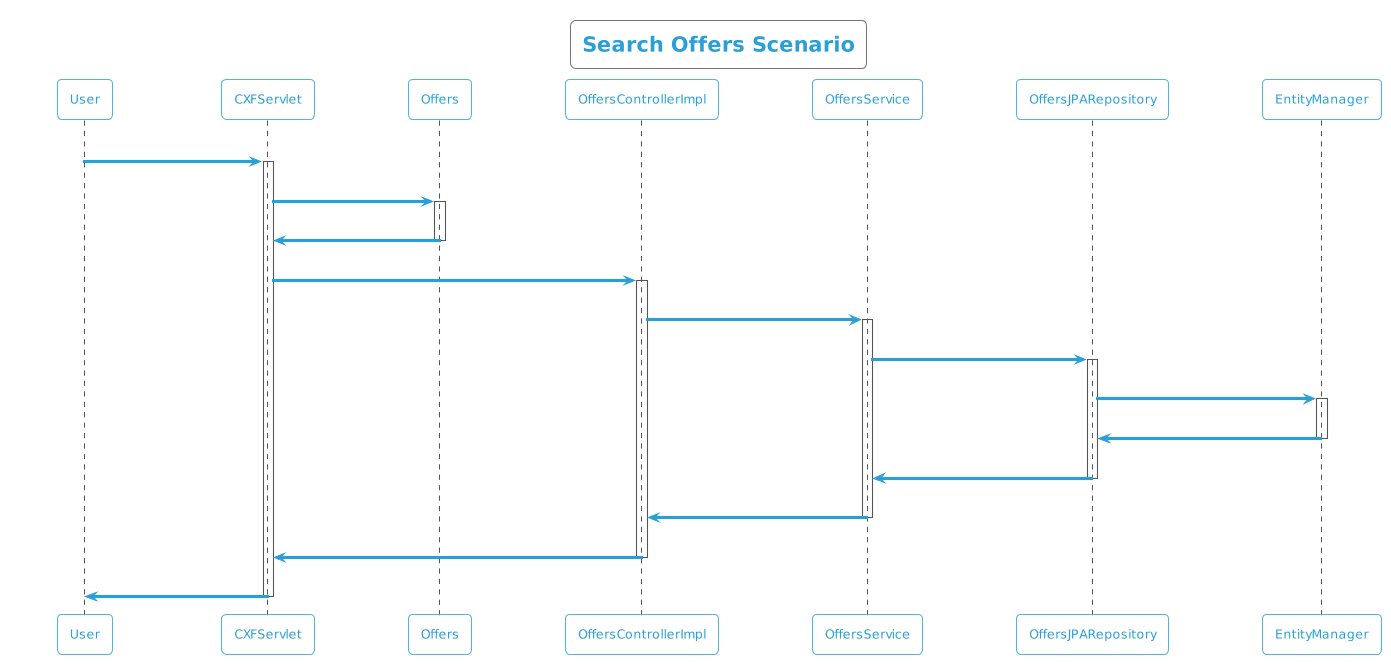

The diagram above was rendered by PlantUML. Its source (embedded in the PNG):
@startuml
!theme cyborg-outline
title Search Offers Scenario
participant User
User -> CXFServlet: GET, Offers
activate CXFServlet
CXFServlet -> Offers: << search >>
activate Offers
Offers -> CXFServlet: << instance >>
deactivate Offers
CXFServlet -> OffersControllerImpl: search(:Offers)
activate OffersControllerImpl
OffersControllerImpl -> OffersService: search(:Offers)
activate OffersService
OffersService -> OffersJPARepository: search(:Offers)
activate OffersJPARepository
OffersJPARepository -> EntityManager: response(:Offers)
activate EntityManager
EntityManager -> OffersJPARepository: << persisted Offers >>
deactivate EntityManager
OffersJPARepository -> OffersService: << persisted Offers >>
deactivate OffersJPARepository
OffersService -> OffersControllerImpl: << persisted Offers >>
deactivate OffersService
OffersControllerImpl -> CXFServlet: << persisted Offers >>
deactivate OffersControllerImpl
CXFServlet -> User: marshalled Offers XML
deactivate CXFServlet
@enduml